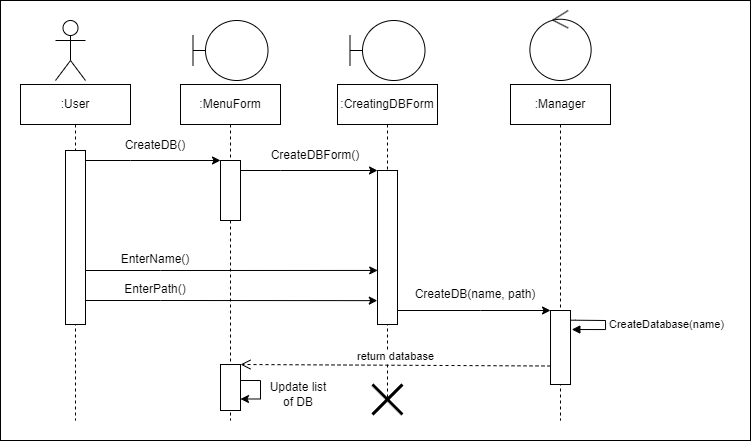

The diagram above was exported from draw.io. Its source (the exported page's mxGraphModel, read from the mxfile embedded in the PNG):
<mxGraphModel dx="1354" dy="738" grid="1" gridSize="10" guides="1" tooltips="1" connect="1" arrows="1" fold="1" page="1" pageScale="1" pageWidth="827" pageHeight="1169" math="0" shadow="0">
  <root>
    <mxCell id="0" />
    <mxCell id="1" parent="0" />
    <mxCell id="2" value="" style="rounded=0;whiteSpace=wrap;html=1;" vertex="1" parent="1">
      <mxGeometry x="490" y="1570" width="750" height="440" as="geometry" />
    </mxCell>
    <mxCell id="3" value=":User" style="shape=umlLifeline;perimeter=lifelinePerimeter;whiteSpace=wrap;html=1;container=1;collapsible=0;recursiveResize=0;outlineConnect=0;" vertex="1" parent="1">
      <mxGeometry x="510" y="1654" width="110" height="336" as="geometry" />
    </mxCell>
    <mxCell id="4" value="" style="rounded=0;whiteSpace=wrap;html=1;" vertex="1" parent="3">
      <mxGeometry x="45" y="66" width="20" height="174" as="geometry" />
    </mxCell>
    <mxCell id="5" value=":MenuForm" style="shape=umlLifeline;perimeter=lifelinePerimeter;whiteSpace=wrap;html=1;container=1;collapsible=0;recursiveResize=0;outlineConnect=0;" vertex="1" parent="1">
      <mxGeometry x="670" y="1654" width="100" height="336" as="geometry" />
    </mxCell>
    <mxCell id="6" value="" style="rounded=0;whiteSpace=wrap;html=1;" vertex="1" parent="5">
      <mxGeometry x="40" y="76" width="20" height="60" as="geometry" />
    </mxCell>
    <mxCell id="7" value="" style="rounded=0;whiteSpace=wrap;html=1;" vertex="1" parent="5">
      <mxGeometry x="40" y="280" width="20" height="46" as="geometry" />
    </mxCell>
    <mxCell id="8" style="edgeStyle=orthogonalEdgeStyle;rounded=0;orthogonalLoop=1;jettySize=auto;html=1;entryX=1;entryY=0.75;entryDx=0;entryDy=0;" edge="1" parent="5" source="7" target="7">
      <mxGeometry relative="1" as="geometry">
        <mxPoint x="110" y="306" as="targetPoint" />
        <Array as="points">
          <mxPoint x="80" y="296" />
          <mxPoint x="80" y="314" />
        </Array>
      </mxGeometry>
    </mxCell>
    <mxCell id="9" value=":CreatingDBForm" style="shape=umlLifeline;perimeter=lifelinePerimeter;whiteSpace=wrap;html=1;container=1;collapsible=0;recursiveResize=0;outlineConnect=0;" vertex="1" parent="1">
      <mxGeometry x="827" y="1654" width="100" height="316" as="geometry" />
    </mxCell>
    <mxCell id="10" value="" style="rounded=0;whiteSpace=wrap;html=1;" vertex="1" parent="9">
      <mxGeometry x="40" y="86" width="20" height="154" as="geometry" />
    </mxCell>
    <mxCell id="11" value="" style="shape=umlDestroy;whiteSpace=wrap;html=1;strokeWidth=3;strokeColor=default;" vertex="1" parent="9">
      <mxGeometry x="35" y="300" width="30" height="30" as="geometry" />
    </mxCell>
    <mxCell id="12" value=":Manager" style="shape=umlLifeline;perimeter=lifelinePerimeter;whiteSpace=wrap;html=1;container=1;collapsible=0;recursiveResize=0;outlineConnect=0;" vertex="1" parent="1">
      <mxGeometry x="1000" y="1654" width="100" height="336" as="geometry" />
    </mxCell>
    <mxCell id="13" value="" style="rounded=0;whiteSpace=wrap;html=1;" vertex="1" parent="12">
      <mxGeometry x="40.01" y="226" width="20" height="74" as="geometry" />
    </mxCell>
    <mxCell id="14" value="CreateDatabase(name)" style="edgeStyle=orthogonalEdgeStyle;html=1;align=left;spacingLeft=2;endArrow=block;rounded=0;entryX=1.066;entryY=0.257;entryDx=0;entryDy=0;entryPerimeter=0;exitX=1.009;exitY=0.131;exitDx=0;exitDy=0;exitPerimeter=0;" edge="1" parent="12" source="13" target="13">
      <mxGeometry relative="1" as="geometry">
        <mxPoint x="65" y="226" as="sourcePoint" />
        <Array as="points">
          <mxPoint x="65" y="236" />
          <mxPoint x="95" y="236" />
          <mxPoint x="95" y="245" />
        </Array>
        <mxPoint x="79.99000000000001" y="243" as="targetPoint" />
      </mxGeometry>
    </mxCell>
    <mxCell id="15" value="" style="shape=umlActor;verticalLabelPosition=bottom;verticalAlign=top;html=1;" vertex="1" parent="1">
      <mxGeometry x="545" y="1590" width="30" height="60" as="geometry" />
    </mxCell>
    <mxCell id="16" value="" style="shape=umlBoundary;whiteSpace=wrap;html=1;" vertex="1" parent="1">
      <mxGeometry x="682.5" y="1590" width="75" height="60" as="geometry" />
    </mxCell>
    <mxCell id="17" value="" style="shape=umlBoundary;whiteSpace=wrap;html=1;" vertex="1" parent="1">
      <mxGeometry x="839.5" y="1590" width="75" height="60" as="geometry" />
    </mxCell>
    <mxCell id="18" value="" style="ellipse;shape=umlControl;whiteSpace=wrap;html=1;" vertex="1" parent="1">
      <mxGeometry x="1019.38" y="1580" width="61.25" height="70" as="geometry" />
    </mxCell>
    <mxCell id="19" style="edgeStyle=orthogonalEdgeStyle;rounded=0;orthogonalLoop=1;jettySize=auto;html=1;entryX=0;entryY=0;entryDx=0;entryDy=0;" edge="1" source="4" target="6" parent="1">
      <mxGeometry relative="1" as="geometry">
        <Array as="points">
          <mxPoint x="620" y="1730" />
          <mxPoint x="620" y="1730" />
        </Array>
      </mxGeometry>
    </mxCell>
    <mxCell id="20" style="edgeStyle=orthogonalEdgeStyle;rounded=0;orthogonalLoop=1;jettySize=auto;html=1;entryX=0;entryY=0;entryDx=0;entryDy=0;" edge="1" source="6" target="10" parent="1">
      <mxGeometry relative="1" as="geometry">
        <Array as="points">
          <mxPoint x="770" y="1740" />
          <mxPoint x="770" y="1740" />
        </Array>
      </mxGeometry>
    </mxCell>
    <mxCell id="21" style="edgeStyle=orthogonalEdgeStyle;rounded=0;orthogonalLoop=1;jettySize=auto;html=1;entryX=0.01;entryY=0.649;entryDx=0;entryDy=0;entryPerimeter=0;" edge="1" source="4" target="10" parent="1">
      <mxGeometry relative="1" as="geometry">
        <Array as="points">
          <mxPoint x="650" y="1840" />
          <mxPoint x="650" y="1840" />
        </Array>
      </mxGeometry>
    </mxCell>
    <mxCell id="22" style="edgeStyle=orthogonalEdgeStyle;rounded=0;orthogonalLoop=1;jettySize=auto;html=1;entryX=-0.01;entryY=0.845;entryDx=0;entryDy=0;entryPerimeter=0;" edge="1" source="4" target="10" parent="1">
      <mxGeometry relative="1" as="geometry">
        <Array as="points">
          <mxPoint x="650" y="1870" />
          <mxPoint x="650" y="1870" />
        </Array>
      </mxGeometry>
    </mxCell>
    <mxCell id="23" style="edgeStyle=orthogonalEdgeStyle;rounded=0;orthogonalLoop=1;jettySize=auto;html=1;entryX=0;entryY=0;entryDx=0;entryDy=0;" edge="1" source="10" target="13" parent="1">
      <mxGeometry relative="1" as="geometry">
        <Array as="points">
          <mxPoint x="970" y="1880" />
          <mxPoint x="970" y="1880" />
        </Array>
      </mxGeometry>
    </mxCell>
    <mxCell id="24" value="return database" style="html=1;verticalAlign=bottom;endArrow=open;dashed=1;endSize=8;rounded=0;entryX=1;entryY=0;entryDx=0;entryDy=0;exitX=0;exitY=0.75;exitDx=0;exitDy=0;" edge="1" source="13" target="7" parent="1">
      <mxGeometry relative="1" as="geometry">
        <mxPoint x="990" y="1940" as="sourcePoint" />
        <mxPoint x="820" y="1970" as="targetPoint" />
      </mxGeometry>
    </mxCell>
    <mxCell id="25" value="CreateDB()" style="text;html=1;strokeColor=none;fillColor=none;align=center;verticalAlign=middle;whiteSpace=wrap;rounded=0;" vertex="1" parent="1">
      <mxGeometry x="590" y="1700" width="110" height="30" as="geometry" />
    </mxCell>
    <mxCell id="26" value="CreateDBForm()" style="text;html=1;strokeColor=none;fillColor=none;align=center;verticalAlign=middle;whiteSpace=wrap;rounded=0;" vertex="1" parent="1">
      <mxGeometry x="750" y="1710" width="110" height="30" as="geometry" />
    </mxCell>
    <mxCell id="27" value="EnterName()" style="text;html=1;strokeColor=none;fillColor=none;align=center;verticalAlign=middle;whiteSpace=wrap;rounded=0;" vertex="1" parent="1">
      <mxGeometry x="590" y="1814" width="110" height="30" as="geometry" />
    </mxCell>
    <mxCell id="28" value="EnterPath()" style="text;html=1;strokeColor=none;fillColor=none;align=center;verticalAlign=middle;whiteSpace=wrap;rounded=0;" vertex="1" parent="1">
      <mxGeometry x="590" y="1844" width="110" height="30" as="geometry" />
    </mxCell>
    <mxCell id="29" value="CreateDB(name, path)" style="text;html=1;strokeColor=none;fillColor=none;align=center;verticalAlign=middle;whiteSpace=wrap;rounded=0;" vertex="1" parent="1">
      <mxGeometry x="900" y="1849" width="130" height="30" as="geometry" />
    </mxCell>
    <mxCell id="30" value="Update list of DB" style="text;html=1;strokeColor=none;fillColor=none;align=center;verticalAlign=middle;whiteSpace=wrap;rounded=0;" vertex="1" parent="1">
      <mxGeometry x="757.5" y="1949" width="60" height="30" as="geometry" />
    </mxCell>
  </root>
</mxGraphModel>